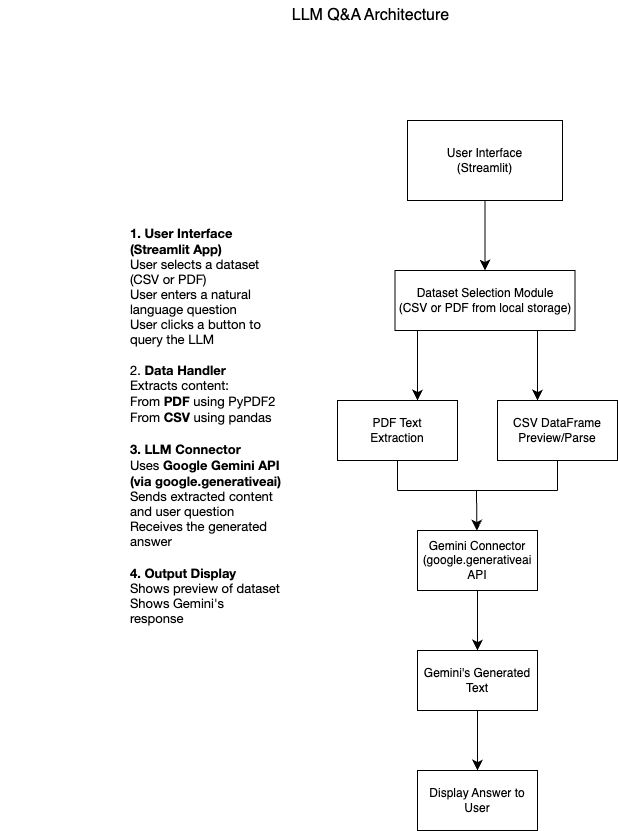

The diagram above was exported from draw.io. Its source (the exported page's mxGraphModel, read from the mxfile embedded in the PNG):
<mxGraphModel dx="1050" dy="1505" grid="1" gridSize="10" guides="1" tooltips="1" connect="1" arrows="1" fold="1" page="1" pageScale="1" pageWidth="827" pageHeight="1169" math="0" shadow="0">
  <root>
    <mxCell id="WIyWlLk6GJQsqaUBKTNV-0" />
    <mxCell id="WIyWlLk6GJQsqaUBKTNV-1" parent="WIyWlLk6GJQsqaUBKTNV-0" />
    <mxCell id="bwZI5n47UH_W55LJKpE--0" value="Dataset Selection Module&lt;div&gt;(CSV or PDF from local storage)&lt;/div&gt;" style="rounded=0;whiteSpace=wrap;html=1;" vertex="1" parent="WIyWlLk6GJQsqaUBKTNV-1">
      <mxGeometry x="437.5" y="340" width="180" height="60" as="geometry" />
    </mxCell>
    <mxCell id="bwZI5n47UH_W55LJKpE--1" value="User Interface&lt;div&gt;(Streamlit)&lt;/div&gt;" style="rounded=0;whiteSpace=wrap;html=1;" vertex="1" parent="WIyWlLk6GJQsqaUBKTNV-1">
      <mxGeometry x="450" y="190" width="155" height="80" as="geometry" />
    </mxCell>
    <mxCell id="bwZI5n47UH_W55LJKpE--2" value="PDF Text&lt;div&gt;Extraction&lt;/div&gt;" style="rounded=0;whiteSpace=wrap;html=1;" vertex="1" parent="WIyWlLk6GJQsqaUBKTNV-1">
      <mxGeometry x="380" y="470" width="120" height="60" as="geometry" />
    </mxCell>
    <mxCell id="bwZI5n47UH_W55LJKpE--3" value="CSV DataFrame&lt;div&gt;Preview/Parse&lt;/div&gt;" style="rounded=0;whiteSpace=wrap;html=1;" vertex="1" parent="WIyWlLk6GJQsqaUBKTNV-1">
      <mxGeometry x="540" y="470" width="120" height="60" as="geometry" />
    </mxCell>
    <mxCell id="bwZI5n47UH_W55LJKpE--4" value="Gemini Connector&lt;br&gt;(google.generativeai API" style="rounded=0;whiteSpace=wrap;html=1;" vertex="1" parent="WIyWlLk6GJQsqaUBKTNV-1">
      <mxGeometry x="460" y="600" width="120" height="60" as="geometry" />
    </mxCell>
    <mxCell id="bwZI5n47UH_W55LJKpE--5" value="Gemini's Generated Text" style="rounded=0;whiteSpace=wrap;html=1;" vertex="1" parent="WIyWlLk6GJQsqaUBKTNV-1">
      <mxGeometry x="460" y="720" width="120" height="60" as="geometry" />
    </mxCell>
    <mxCell id="bwZI5n47UH_W55LJKpE--6" value="Display Answer to User" style="rounded=0;whiteSpace=wrap;html=1;" vertex="1" parent="WIyWlLk6GJQsqaUBKTNV-1">
      <mxGeometry x="460" y="840" width="120" height="60" as="geometry" />
    </mxCell>
    <mxCell id="bwZI5n47UH_W55LJKpE--7" value="" style="endArrow=classic;html=1;rounded=0;fontSize=12;startSize=8;endSize=8;curved=1;exitX=0.5;exitY=1;exitDx=0;exitDy=0;entryX=0.5;entryY=0;entryDx=0;entryDy=0;" edge="1" parent="WIyWlLk6GJQsqaUBKTNV-1" source="bwZI5n47UH_W55LJKpE--1" target="bwZI5n47UH_W55LJKpE--0">
      <mxGeometry width="50" height="50" relative="1" as="geometry">
        <mxPoint x="490" y="560" as="sourcePoint" />
        <mxPoint x="540" y="510" as="targetPoint" />
      </mxGeometry>
    </mxCell>
    <mxCell id="bwZI5n47UH_W55LJKpE--8" value="" style="endArrow=classic;html=1;rounded=0;fontSize=12;startSize=8;endSize=8;curved=1;exitX=0.5;exitY=1;exitDx=0;exitDy=0;entryX=0.5;entryY=0;entryDx=0;entryDy=0;" edge="1" parent="WIyWlLk6GJQsqaUBKTNV-1">
      <mxGeometry width="50" height="50" relative="1" as="geometry">
        <mxPoint x="460" y="400" as="sourcePoint" />
        <mxPoint x="460" y="470" as="targetPoint" />
      </mxGeometry>
    </mxCell>
    <mxCell id="bwZI5n47UH_W55LJKpE--9" value="" style="endArrow=classic;html=1;rounded=0;fontSize=12;startSize=8;endSize=8;curved=1;exitX=0.5;exitY=1;exitDx=0;exitDy=0;entryX=0.5;entryY=0;entryDx=0;entryDy=0;" edge="1" parent="WIyWlLk6GJQsqaUBKTNV-1">
      <mxGeometry width="50" height="50" relative="1" as="geometry">
        <mxPoint x="580" y="400" as="sourcePoint" />
        <mxPoint x="580" y="470" as="targetPoint" />
      </mxGeometry>
    </mxCell>
    <mxCell id="bwZI5n47UH_W55LJKpE--10" value="" style="endArrow=classic;html=1;rounded=0;fontSize=12;startSize=8;endSize=8;curved=1;entryX=0.5;entryY=0;entryDx=0;entryDy=0;" edge="1" parent="WIyWlLk6GJQsqaUBKTNV-1">
      <mxGeometry width="50" height="50" relative="1" as="geometry">
        <mxPoint x="519" y="560" as="sourcePoint" />
        <mxPoint x="519.38" y="600" as="targetPoint" />
      </mxGeometry>
    </mxCell>
    <mxCell id="bwZI5n47UH_W55LJKpE--12" value="" style="endArrow=classic;html=1;rounded=0;fontSize=12;startSize=8;endSize=8;curved=1;entryX=0.5;entryY=0;entryDx=0;entryDy=0;exitX=0.5;exitY=1;exitDx=0;exitDy=0;" edge="1" parent="WIyWlLk6GJQsqaUBKTNV-1" source="bwZI5n47UH_W55LJKpE--4" target="bwZI5n47UH_W55LJKpE--5">
      <mxGeometry width="50" height="50" relative="1" as="geometry">
        <mxPoint x="510" y="690" as="sourcePoint" />
        <mxPoint x="552.5" y="670" as="targetPoint" />
      </mxGeometry>
    </mxCell>
    <mxCell id="bwZI5n47UH_W55LJKpE--13" value="" style="endArrow=classic;html=1;rounded=0;fontSize=12;startSize=8;endSize=8;curved=1;exitX=0.5;exitY=1;exitDx=0;exitDy=0;entryX=0.5;entryY=0;entryDx=0;entryDy=0;" edge="1" parent="WIyWlLk6GJQsqaUBKTNV-1" source="bwZI5n47UH_W55LJKpE--5" target="bwZI5n47UH_W55LJKpE--6">
      <mxGeometry width="50" height="50" relative="1" as="geometry">
        <mxPoint x="500" y="690" as="sourcePoint" />
        <mxPoint x="550" y="640" as="targetPoint" />
      </mxGeometry>
    </mxCell>
    <mxCell id="bwZI5n47UH_W55LJKpE--14" value="" style="endArrow=none;html=1;rounded=0;fontSize=12;startSize=8;endSize=8;curved=1;exitX=0.5;exitY=1;exitDx=0;exitDy=0;" edge="1" parent="WIyWlLk6GJQsqaUBKTNV-1" source="bwZI5n47UH_W55LJKpE--2">
      <mxGeometry width="50" height="50" relative="1" as="geometry">
        <mxPoint x="500" y="690" as="sourcePoint" />
        <mxPoint x="440" y="560" as="targetPoint" />
      </mxGeometry>
    </mxCell>
    <mxCell id="bwZI5n47UH_W55LJKpE--15" value="" style="endArrow=none;html=1;rounded=0;fontSize=12;startSize=8;endSize=8;curved=1;entryX=0.5;entryY=1;entryDx=0;entryDy=0;" edge="1" parent="WIyWlLk6GJQsqaUBKTNV-1" target="bwZI5n47UH_W55LJKpE--3">
      <mxGeometry width="50" height="50" relative="1" as="geometry">
        <mxPoint x="600" y="560" as="sourcePoint" />
        <mxPoint x="600" y="540" as="targetPoint" />
      </mxGeometry>
    </mxCell>
    <mxCell id="bwZI5n47UH_W55LJKpE--16" value="" style="endArrow=none;html=1;rounded=0;fontSize=12;startSize=8;endSize=8;curved=1;" edge="1" parent="WIyWlLk6GJQsqaUBKTNV-1">
      <mxGeometry width="50" height="50" relative="1" as="geometry">
        <mxPoint x="440" y="560" as="sourcePoint" />
        <mxPoint x="520" y="560" as="targetPoint" />
      </mxGeometry>
    </mxCell>
    <mxCell id="bwZI5n47UH_W55LJKpE--17" value="" style="endArrow=none;html=1;rounded=0;fontSize=12;startSize=8;endSize=8;curved=1;" edge="1" parent="WIyWlLk6GJQsqaUBKTNV-1">
      <mxGeometry width="50" height="50" relative="1" as="geometry">
        <mxPoint x="520" y="560" as="sourcePoint" />
        <mxPoint x="600" y="560" as="targetPoint" />
      </mxGeometry>
    </mxCell>
    <mxCell id="bwZI5n47UH_W55LJKpE--18" value="&lt;ul data-end=&quot;894&quot; data-start=&quot;842&quot;&gt;&lt;p style=&quot;margin: 0px; font-variant-numeric: normal; font-variant-east-asian: normal; font-variant-alternates: normal; font-size-adjust: none; font-kerning: auto; font-optical-sizing: auto; font-feature-settings: normal; font-variation-settings: normal; font-variant-position: normal; font-variant-emoji: normal; font-stretch: normal; font-size: 13px; line-height: normal; font-family: &amp;quot;Helvetica Neue&amp;quot;; text-align: start; text-wrap-mode: wrap;&quot; class=&quot;p1&quot;&gt;&lt;b&gt;1.&amp;nbsp;User Interface (Streamlit App)&lt;/b&gt;&lt;/p&gt;&lt;p style=&quot;margin: 0px; font-variant-numeric: normal; font-variant-east-asian: normal; font-variant-alternates: normal; font-size-adjust: none; font-kerning: auto; font-optical-sizing: auto; font-feature-settings: normal; font-variation-settings: normal; font-variant-position: normal; font-variant-emoji: normal; font-stretch: normal; font-size: 13px; line-height: normal; font-family: &amp;quot;Helvetica Neue&amp;quot;; text-align: start; text-wrap-mode: wrap;&quot; class=&quot;p1&quot;&gt;User selects a dataset (CSV or PDF)&lt;/p&gt;&lt;p style=&quot;margin: 0px; font-variant-numeric: normal; font-variant-east-asian: normal; font-variant-alternates: normal; font-size-adjust: none; font-kerning: auto; font-optical-sizing: auto; font-feature-settings: normal; font-variation-settings: normal; font-variant-position: normal; font-variant-emoji: normal; font-stretch: normal; font-size: 13px; line-height: normal; font-family: &amp;quot;Helvetica Neue&amp;quot;; text-align: start; text-wrap-mode: wrap;&quot; class=&quot;p1&quot;&gt;User enters a natural language question&lt;/p&gt;&lt;p style=&quot;margin: 0px; font-variant-numeric: normal; font-variant-east-asian: normal; font-variant-alternates: normal; font-size-adjust: none; font-kerning: auto; font-optical-sizing: auto; font-feature-settings: normal; font-variation-settings: normal; font-variant-position: normal; font-variant-emoji: normal; font-stretch: normal; font-size: 13px; line-height: normal; font-family: &amp;quot;Helvetica Neue&amp;quot;; text-align: start; text-wrap-mode: wrap;&quot; class=&quot;p1&quot;&gt;User clicks a button to query the LLM&lt;/p&gt;&lt;p style=&quot;margin: 0px; font-variant-numeric: normal; font-variant-east-asian: normal; font-variant-alternates: normal; font-size-adjust: none; font-kerning: auto; font-optical-sizing: auto; font-feature-settings: normal; font-variation-settings: normal; font-variant-position: normal; font-variant-emoji: normal; font-stretch: normal; font-size: 13px; line-height: normal; font-family: &amp;quot;Helvetica Neue&amp;quot;; min-height: 15px; text-align: start; text-wrap-mode: wrap;&quot; class=&quot;p2&quot;&gt;&lt;br&gt;&lt;/p&gt;&lt;p style=&quot;margin: 0px; font-variant-numeric: normal; font-variant-east-asian: normal; font-variant-alternates: normal; font-size-adjust: none; font-kerning: auto; font-optical-sizing: auto; font-feature-settings: normal; font-variation-settings: normal; font-variant-position: normal; font-variant-emoji: normal; font-stretch: normal; font-size: 13px; line-height: normal; font-family: &amp;quot;Helvetica Neue&amp;quot;; text-align: start; text-wrap-mode: wrap;&quot; class=&quot;p1&quot;&gt;2.&amp;nbsp;&lt;b&gt;Data Handler&lt;/b&gt;&lt;b&gt;&lt;/b&gt;&lt;/p&gt;&lt;p style=&quot;margin: 0px; font-variant-numeric: normal; font-variant-east-asian: normal; font-variant-alternates: normal; font-size-adjust: none; font-kerning: auto; font-optical-sizing: auto; font-feature-settings: normal; font-variation-settings: normal; font-variant-position: normal; font-variant-emoji: normal; font-stretch: normal; font-size: 13px; line-height: normal; font-family: &amp;quot;Helvetica Neue&amp;quot;; text-align: start; text-wrap-mode: wrap;&quot; class=&quot;p1&quot;&gt;Extracts content:&lt;/p&gt;&lt;p style=&quot;margin: 0px; font-variant-numeric: normal; font-variant-east-asian: normal; font-variant-alternates: normal; font-size-adjust: none; font-kerning: auto; font-optical-sizing: auto; font-feature-settings: normal; font-variation-settings: normal; font-variant-position: normal; font-variant-emoji: normal; font-stretch: normal; font-size: 13px; line-height: normal; font-family: &amp;quot;Helvetica Neue&amp;quot;; text-align: start; text-wrap-mode: wrap;&quot; class=&quot;p1&quot;&gt;From&amp;nbsp;&lt;b&gt;PDF&lt;/b&gt;&amp;nbsp;using&amp;nbsp;PyPDF2&lt;/p&gt;&lt;p style=&quot;margin: 0px; font-variant-numeric: normal; font-variant-east-asian: normal; font-variant-alternates: normal; font-size-adjust: none; font-kerning: auto; font-optical-sizing: auto; font-feature-settings: normal; font-variation-settings: normal; font-variant-position: normal; font-variant-emoji: normal; font-stretch: normal; font-size: 13px; line-height: normal; font-family: &amp;quot;Helvetica Neue&amp;quot;; text-align: start; text-wrap-mode: wrap;&quot; class=&quot;p1&quot;&gt;From&amp;nbsp;&lt;b&gt;CSV&lt;/b&gt;&amp;nbsp;using&amp;nbsp;pandas&lt;/p&gt;&lt;p style=&quot;margin: 0px; font-variant-numeric: normal; font-variant-east-asian: normal; font-variant-alternates: normal; font-size-adjust: none; font-kerning: auto; font-optical-sizing: auto; font-feature-settings: normal; font-variation-settings: normal; font-variant-position: normal; font-variant-emoji: normal; font-stretch: normal; font-size: 13px; line-height: normal; font-family: &amp;quot;Helvetica Neue&amp;quot;; min-height: 16px; text-align: start; text-wrap-mode: wrap;&quot; class=&quot;p3&quot;&gt;&lt;b&gt;&lt;/b&gt;&lt;br&gt;&lt;/p&gt;&lt;p style=&quot;margin: 0px; font-variant-numeric: normal; font-variant-east-asian: normal; font-variant-alternates: normal; font-size-adjust: none; font-kerning: auto; font-optical-sizing: auto; font-feature-settings: normal; font-variation-settings: normal; font-variant-position: normal; font-variant-emoji: normal; font-stretch: normal; font-size: 13px; line-height: normal; font-family: &amp;quot;Helvetica Neue&amp;quot;; text-align: start; text-wrap-mode: wrap;&quot; class=&quot;p1&quot;&gt;&lt;b&gt;3.&amp;nbsp;LLM Connector&lt;/b&gt;&lt;/p&gt;&lt;p style=&quot;margin: 0px; font-variant-numeric: normal; font-variant-east-asian: normal; font-variant-alternates: normal; font-size-adjust: none; font-kerning: auto; font-optical-sizing: auto; font-feature-settings: normal; font-variation-settings: normal; font-variant-position: normal; font-variant-emoji: normal; font-stretch: normal; font-size: 13px; line-height: normal; font-family: &amp;quot;Helvetica Neue&amp;quot;; text-align: start; text-wrap-mode: wrap;&quot; class=&quot;p1&quot;&gt;Uses&amp;nbsp;&lt;b&gt;Google Gemini API (via&amp;nbsp;google.generativeai)&lt;/b&gt;&lt;b&gt;&lt;/b&gt;&lt;/p&gt;&lt;p style=&quot;margin: 0px; font-variant-numeric: normal; font-variant-east-asian: normal; font-variant-alternates: normal; font-size-adjust: none; font-kerning: auto; font-optical-sizing: auto; font-feature-settings: normal; font-variation-settings: normal; font-variant-position: normal; font-variant-emoji: normal; font-stretch: normal; font-size: 13px; line-height: normal; font-family: &amp;quot;Helvetica Neue&amp;quot;; text-align: start; text-wrap-mode: wrap;&quot; class=&quot;p1&quot;&gt;Sends extracted content and user question&lt;/p&gt;&lt;p style=&quot;margin: 0px; font-variant-numeric: normal; font-variant-east-asian: normal; font-variant-alternates: normal; font-size-adjust: none; font-kerning: auto; font-optical-sizing: auto; font-feature-settings: normal; font-variation-settings: normal; font-variant-position: normal; font-variant-emoji: normal; font-stretch: normal; font-size: 13px; line-height: normal; font-family: &amp;quot;Helvetica Neue&amp;quot;; text-align: start; text-wrap-mode: wrap;&quot; class=&quot;p1&quot;&gt;Receives the generated answer&lt;/p&gt;&lt;p style=&quot;margin: 0px; font-variant-numeric: normal; font-variant-east-asian: normal; font-variant-alternates: normal; font-size-adjust: none; font-kerning: auto; font-optical-sizing: auto; font-feature-settings: normal; font-variation-settings: normal; font-variant-position: normal; font-variant-emoji: normal; font-stretch: normal; font-size: 13px; line-height: normal; font-family: &amp;quot;Helvetica Neue&amp;quot;; min-height: 16px; text-align: start; text-wrap-mode: wrap;&quot; class=&quot;p3&quot;&gt;&lt;b&gt;&lt;/b&gt;&lt;br&gt;&lt;/p&gt;&lt;p style=&quot;margin: 0px; font-variant-numeric: normal; font-variant-east-asian: normal; font-variant-alternates: normal; font-size-adjust: none; font-kerning: auto; font-optical-sizing: auto; font-feature-settings: normal; font-variation-settings: normal; font-variant-position: normal; font-variant-emoji: normal; font-stretch: normal; font-size: 13px; line-height: normal; font-family: &amp;quot;Helvetica Neue&amp;quot;; text-align: start; text-wrap-mode: wrap;&quot; class=&quot;p1&quot;&gt;&lt;b&gt;4.&amp;nbsp;Output Display&lt;/b&gt;&lt;/p&gt;&lt;p style=&quot;margin: 0px; font-variant-numeric: normal; font-variant-east-asian: normal; font-variant-alternates: normal; font-size-adjust: none; font-kerning: auto; font-optical-sizing: auto; font-feature-settings: normal; font-variation-settings: normal; font-variant-position: normal; font-variant-emoji: normal; font-stretch: normal; font-size: 13px; line-height: normal; font-family: &amp;quot;Helvetica Neue&amp;quot;; text-align: start; text-wrap-mode: wrap;&quot; class=&quot;p1&quot;&gt;Shows preview of dataset&lt;/p&gt;&lt;p style=&quot;margin: 0px; font-variant-numeric: normal; font-variant-east-asian: normal; font-variant-alternates: normal; font-size-adjust: none; font-kerning: auto; font-optical-sizing: auto; font-feature-settings: normal; font-variation-settings: normal; font-variant-position: normal; font-variant-emoji: normal; font-stretch: normal; font-size: 13px; line-height: normal; font-family: &amp;quot;Helvetica Neue&amp;quot;; text-align: start; text-wrap-mode: wrap;&quot; class=&quot;p1&quot;&gt;Shows Gemini's response&lt;/p&gt;&lt;/ul&gt;" style="text;html=1;align=center;verticalAlign=middle;resizable=0;points=[];autosize=1;strokeColor=none;fillColor=none;fontSize=16;" vertex="1" parent="WIyWlLk6GJQsqaUBKTNV-1">
      <mxGeometry x="43" y="330" width="370" height="330" as="geometry" />
    </mxCell>
    <mxCell id="bwZI5n47UH_W55LJKpE--20" value="LLM Q&amp;amp;A Architecture" style="text;html=1;align=center;verticalAlign=middle;resizable=0;points=[];autosize=1;strokeColor=none;fillColor=none;fontSize=16;" vertex="1" parent="WIyWlLk6GJQsqaUBKTNV-1">
      <mxGeometry x="323" y="70" width="180" height="30" as="geometry" />
    </mxCell>
  </root>
</mxGraphModel>